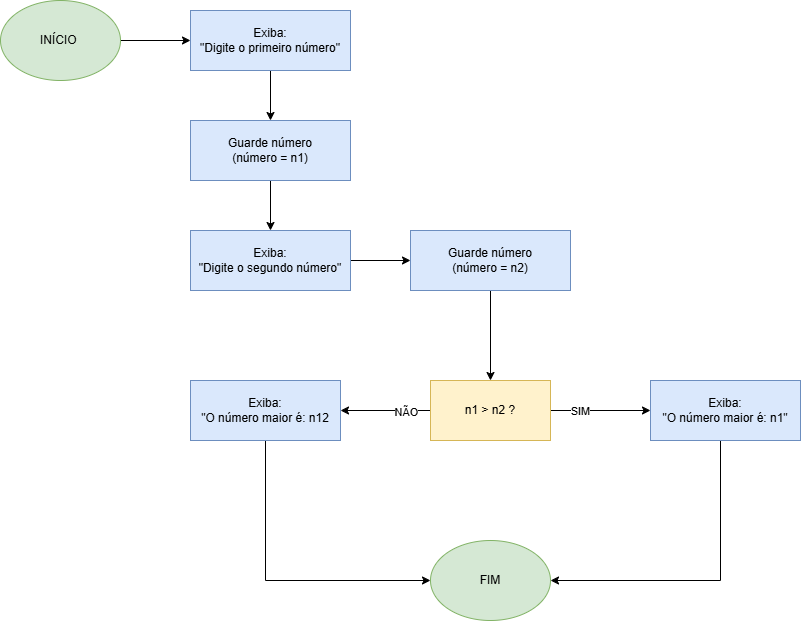

The diagram above was exported from draw.io. Its source (the exported page's mxGraphModel, read from the mxfile embedded in the PNG):
<mxGraphModel dx="2261" dy="780" grid="1" gridSize="10" guides="1" tooltips="1" connect="1" arrows="1" fold="1" page="1" pageScale="1" pageWidth="827" pageHeight="1169" math="0" shadow="0">
  <root>
    <mxCell id="0" />
    <mxCell id="1" parent="0" />
    <mxCell id="SwX5RwmZQbGj4RbuKbx7-18" style="edgeStyle=orthogonalEdgeStyle;rounded=0;orthogonalLoop=1;jettySize=auto;html=1;entryX=0;entryY=0.5;entryDx=0;entryDy=0;" edge="1" parent="1" source="SwX5RwmZQbGj4RbuKbx7-1" target="SwX5RwmZQbGj4RbuKbx7-3">
      <mxGeometry relative="1" as="geometry" />
    </mxCell>
    <mxCell id="SwX5RwmZQbGj4RbuKbx7-1" value="INÍCIO&amp;nbsp;" style="ellipse;whiteSpace=wrap;html=1;fillColor=#d5e8d4;strokeColor=#82b366;" vertex="1" parent="1">
      <mxGeometry x="-440" y="230" width="120" height="80" as="geometry" />
    </mxCell>
    <mxCell id="SwX5RwmZQbGj4RbuKbx7-6" value="" style="edgeStyle=orthogonalEdgeStyle;rounded=0;orthogonalLoop=1;jettySize=auto;html=1;" edge="1" parent="1" source="SwX5RwmZQbGj4RbuKbx7-3" target="SwX5RwmZQbGj4RbuKbx7-5">
      <mxGeometry relative="1" as="geometry" />
    </mxCell>
    <mxCell id="SwX5RwmZQbGj4RbuKbx7-3" value="Exiba:&lt;div&gt;&quot;Digite o primeiro número&quot;&lt;/div&gt;" style="rounded=0;whiteSpace=wrap;html=1;fillColor=#dae8fc;strokeColor=#6c8ebf;" vertex="1" parent="1">
      <mxGeometry x="-250" y="240" width="160" height="60" as="geometry" />
    </mxCell>
    <mxCell id="SwX5RwmZQbGj4RbuKbx7-8" style="edgeStyle=orthogonalEdgeStyle;rounded=0;orthogonalLoop=1;jettySize=auto;html=1;" edge="1" parent="1" source="SwX5RwmZQbGj4RbuKbx7-5" target="SwX5RwmZQbGj4RbuKbx7-7">
      <mxGeometry relative="1" as="geometry" />
    </mxCell>
    <mxCell id="SwX5RwmZQbGj4RbuKbx7-5" value="Guarde número&lt;div&gt;(número = n1)&lt;/div&gt;" style="whiteSpace=wrap;html=1;fillColor=#dae8fc;strokeColor=#6c8ebf;rounded=0;" vertex="1" parent="1">
      <mxGeometry x="-250" y="350" width="160" height="60" as="geometry" />
    </mxCell>
    <mxCell id="SwX5RwmZQbGj4RbuKbx7-10" style="edgeStyle=orthogonalEdgeStyle;rounded=0;orthogonalLoop=1;jettySize=auto;html=1;" edge="1" parent="1" source="SwX5RwmZQbGj4RbuKbx7-7" target="SwX5RwmZQbGj4RbuKbx7-9">
      <mxGeometry relative="1" as="geometry" />
    </mxCell>
    <mxCell id="SwX5RwmZQbGj4RbuKbx7-7" value="Exiba:&lt;div&gt;&quot;Digite o segundo número&quot;&lt;/div&gt;" style="rounded=0;whiteSpace=wrap;html=1;fillColor=#dae8fc;strokeColor=#6c8ebf;" vertex="1" parent="1">
      <mxGeometry x="-250" y="460" width="160" height="60" as="geometry" />
    </mxCell>
    <mxCell id="SwX5RwmZQbGj4RbuKbx7-12" value="" style="edgeStyle=orthogonalEdgeStyle;rounded=0;orthogonalLoop=1;jettySize=auto;html=1;" edge="1" parent="1" source="SwX5RwmZQbGj4RbuKbx7-9" target="SwX5RwmZQbGj4RbuKbx7-11">
      <mxGeometry relative="1" as="geometry" />
    </mxCell>
    <mxCell id="SwX5RwmZQbGj4RbuKbx7-9" value="Guarde número&lt;div&gt;(número = n2)&lt;/div&gt;" style="whiteSpace=wrap;html=1;fillColor=#dae8fc;strokeColor=#6c8ebf;rounded=0;" vertex="1" parent="1">
      <mxGeometry x="-30" y="460" width="160" height="60" as="geometry" />
    </mxCell>
    <mxCell id="SwX5RwmZQbGj4RbuKbx7-23" value="" style="edgeStyle=orthogonalEdgeStyle;rounded=0;orthogonalLoop=1;jettySize=auto;html=1;" edge="1" parent="1" source="SwX5RwmZQbGj4RbuKbx7-11" target="SwX5RwmZQbGj4RbuKbx7-22">
      <mxGeometry relative="1" as="geometry" />
    </mxCell>
    <mxCell id="SwX5RwmZQbGj4RbuKbx7-24" value="SIM" style="edgeLabel;html=1;align=center;verticalAlign=middle;resizable=0;points=[];" vertex="1" connectable="0" parent="SwX5RwmZQbGj4RbuKbx7-23">
      <mxGeometry x="-0.425" relative="1" as="geometry">
        <mxPoint as="offset" />
      </mxGeometry>
    </mxCell>
    <mxCell id="SwX5RwmZQbGj4RbuKbx7-26" value="" style="edgeStyle=orthogonalEdgeStyle;rounded=0;orthogonalLoop=1;jettySize=auto;html=1;" edge="1" parent="1" source="SwX5RwmZQbGj4RbuKbx7-11" target="SwX5RwmZQbGj4RbuKbx7-25">
      <mxGeometry relative="1" as="geometry" />
    </mxCell>
    <mxCell id="SwX5RwmZQbGj4RbuKbx7-30" value="NÃO" style="edgeLabel;html=1;align=center;verticalAlign=middle;resizable=0;points=[];" vertex="1" connectable="0" parent="SwX5RwmZQbGj4RbuKbx7-26">
      <mxGeometry x="-0.45" y="1" relative="1" as="geometry">
        <mxPoint as="offset" />
      </mxGeometry>
    </mxCell>
    <mxCell id="SwX5RwmZQbGj4RbuKbx7-11" value="n1 &amp;gt; n2 ?" style="whiteSpace=wrap;html=1;fillColor=#fff2cc;strokeColor=#d6b656;rounded=0;" vertex="1" parent="1">
      <mxGeometry x="-10" y="610" width="120" height="60" as="geometry" />
    </mxCell>
    <mxCell id="SwX5RwmZQbGj4RbuKbx7-29" style="edgeStyle=orthogonalEdgeStyle;rounded=0;orthogonalLoop=1;jettySize=auto;html=1;entryX=1;entryY=0.5;entryDx=0;entryDy=0;" edge="1" parent="1" source="SwX5RwmZQbGj4RbuKbx7-22" target="SwX5RwmZQbGj4RbuKbx7-27">
      <mxGeometry relative="1" as="geometry">
        <Array as="points">
          <mxPoint x="280" y="810" />
        </Array>
      </mxGeometry>
    </mxCell>
    <mxCell id="SwX5RwmZQbGj4RbuKbx7-22" value="Exiba:&lt;div&gt;&quot;O número maior é: n1&quot;&lt;/div&gt;" style="whiteSpace=wrap;html=1;fillColor=#dae8fc;strokeColor=#6c8ebf;rounded=0;" vertex="1" parent="1">
      <mxGeometry x="210" y="610" width="150" height="60" as="geometry" />
    </mxCell>
    <mxCell id="SwX5RwmZQbGj4RbuKbx7-28" style="edgeStyle=orthogonalEdgeStyle;rounded=0;orthogonalLoop=1;jettySize=auto;html=1;entryX=0;entryY=0.5;entryDx=0;entryDy=0;" edge="1" parent="1" source="SwX5RwmZQbGj4RbuKbx7-25" target="SwX5RwmZQbGj4RbuKbx7-27">
      <mxGeometry relative="1" as="geometry">
        <Array as="points">
          <mxPoint x="-175" y="810" />
        </Array>
      </mxGeometry>
    </mxCell>
    <mxCell id="SwX5RwmZQbGj4RbuKbx7-25" value="Exiba:&lt;div&gt;&quot;O número maior é: n12&lt;/div&gt;" style="whiteSpace=wrap;html=1;fillColor=#dae8fc;strokeColor=#6c8ebf;rounded=0;" vertex="1" parent="1">
      <mxGeometry x="-250" y="610" width="150" height="60" as="geometry" />
    </mxCell>
    <mxCell id="SwX5RwmZQbGj4RbuKbx7-27" value="FIM" style="ellipse;whiteSpace=wrap;html=1;fillColor=#d5e8d4;strokeColor=#82b366;" vertex="1" parent="1">
      <mxGeometry x="-10" y="770" width="120" height="80" as="geometry" />
    </mxCell>
  </root>
</mxGraphModel>